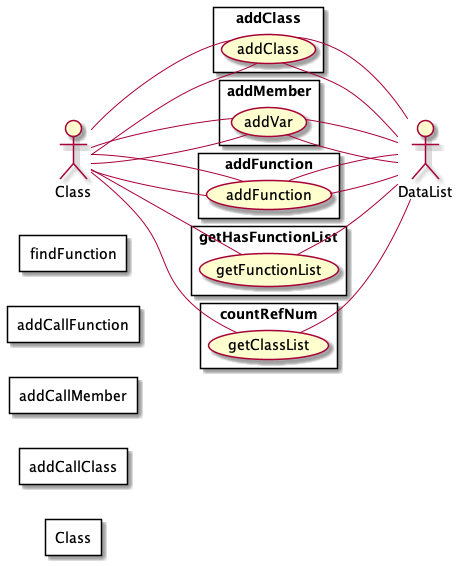

The diagram above was rendered by PlantUML. Its source (embedded in the PNG):
@startuml
 left to right direction

actor Class as actor1302141801

	rectangle Class{
	}
	rectangle Class{
	}
	rectangle Class{
	}
	rectangle addClass{
	 usecase addClass as UC693345846
	actor1302141801--UC693345846
	}
	actor DataList as actor1391119179
	 UC693345846 -- actor1391119179
	rectangle addMember{
	 usecase addVar as UC854989361
	actor1302141801--UC854989361
	}
	actor DataList as actor1391119179
	 UC854989361 -- actor1391119179
	rectangle addFunction{
	 usecase addFunction as UC257718694
	actor1302141801--UC257718694
	}
	actor DataList as actor1391119179
	 UC257718694 -- actor1391119179
	rectangle addCallClass{
	 usecase addClass as UC693345846
	actor1302141801--UC693345846
	}
	actor DataList as actor1391119179
	 UC693345846 -- actor1391119179
	rectangle addCallMember{
	 usecase addVar as UC854989361
	actor1302141801--UC854989361
	}
	actor DataList as actor1391119179
	 UC854989361 -- actor1391119179
	rectangle addCallFunction{
	 usecase addFunction as UC257718694
	actor1302141801--UC257718694
	}
	actor DataList as actor1391119179
	 UC257718694 -- actor1391119179
	rectangle findFunction{
	}
	rectangle getHasFunctionList{
	 usecase getFunctionList as UC1235635586
	actor1302141801--UC1235635586
	}
	actor DataList as actor1391119179
	 UC1235635586 -- actor1391119179
	rectangle countRefNum{
	 usecase getClassList as UC1037942373
	actor1302141801--UC1037942373
	}
	actor DataList as actor1391119179
	 UC1037942373 -- actor1391119179

@enduml